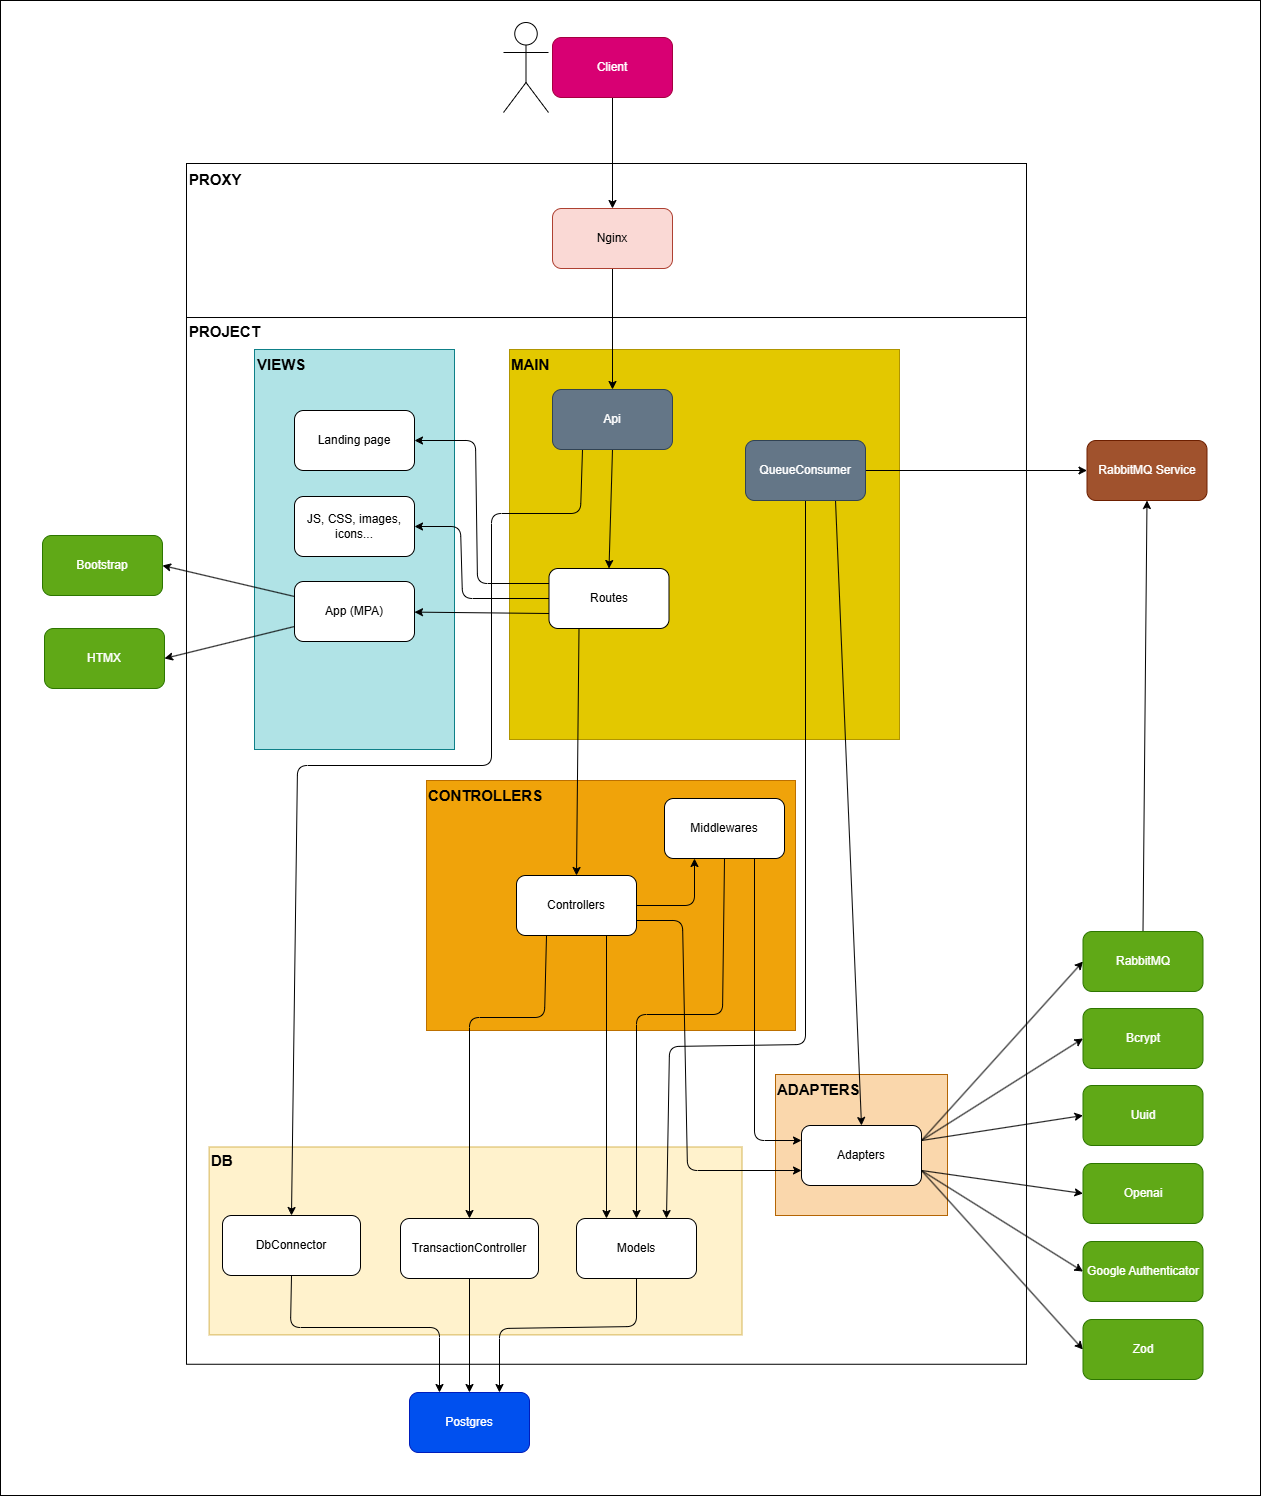

The diagram above was exported from draw.io. Its source (the exported page's mxGraphModel, read from the mxfile embedded in the PNG):
<mxGraphModel dx="957" dy="-593" grid="0" gridSize="10" guides="1" tooltips="1" connect="1" arrows="1" fold="1" page="0" pageScale="1" pageWidth="850" pageHeight="1100" math="0" shadow="0">
  <root>
    <mxCell id="0" />
    <mxCell id="1" parent="0" />
    <mxCell id="69" value="" style="rounded=0;whiteSpace=wrap;html=1;" parent="1" vertex="1">
      <mxGeometry x="320" y="1325" width="1260" height="1495" as="geometry" />
    </mxCell>
    <mxCell id="49" value="" style="rounded=0;whiteSpace=wrap;html=1;rotation=90;" parent="1" vertex="1">
      <mxGeometry x="848" y="1146" width="156" height="840" as="geometry" />
    </mxCell>
    <mxCell id="47" value="" style="rounded=0;whiteSpace=wrap;html=1;rotation=90;" parent="1" vertex="1">
      <mxGeometry x="402.62" y="1745.38" width="1046.75" height="840" as="geometry" />
    </mxCell>
    <mxCell id="43" value="" style="rounded=0;whiteSpace=wrap;html=1;fillColor=#fad7ac;strokeColor=#b46504;rotation=0;" parent="1" vertex="1">
      <mxGeometry x="1095" y="2399" width="172" height="141" as="geometry" />
    </mxCell>
    <mxCell id="39" value="" style="rounded=0;whiteSpace=wrap;html=1;fillColor=#fff2cc;strokeColor=#d6b656;rotation=90;" parent="1" vertex="1">
      <mxGeometry x="701.13" y="2299" width="187.87" height="532.88" as="geometry" />
    </mxCell>
    <mxCell id="37" value="" style="rounded=0;whiteSpace=wrap;html=1;fillColor=#f0a30a;strokeColor=#BD7000;fontColor=#000000;rotation=90;" parent="1" vertex="1">
      <mxGeometry x="805.5" y="2045.5" width="250" height="369" as="geometry" />
    </mxCell>
    <mxCell id="35" value="" style="rounded=0;whiteSpace=wrap;html=1;fillColor=#b0e3e6;strokeColor=#0e8088;rotation=90;" parent="1" vertex="1">
      <mxGeometry x="474" y="1774" width="400" height="200" as="geometry" />
    </mxCell>
    <mxCell id="33" value="" style="rounded=0;whiteSpace=wrap;html=1;fillColor=#e3c800;fontColor=#000000;strokeColor=#B09500;rotation=90;" parent="1" vertex="1">
      <mxGeometry x="829" y="1674" width="390" height="390" as="geometry" />
    </mxCell>
    <mxCell id="9" style="edgeStyle=none;html=1;exitX=0.5;exitY=1;exitDx=0;exitDy=0;" parent="1" source="2" target="3" edge="1">
      <mxGeometry relative="1" as="geometry" />
    </mxCell>
    <mxCell id="2" value="Nginx" style="rounded=1;whiteSpace=wrap;html=1;fillColor=#fad9d5;strokeColor=#ae4132;" parent="1" vertex="1">
      <mxGeometry x="872" y="1533" width="120" height="60" as="geometry" />
    </mxCell>
    <mxCell id="10" style="edgeStyle=none;html=1;exitX=0.5;exitY=1;exitDx=0;exitDy=0;entryX=0.5;entryY=0;entryDx=0;entryDy=0;" parent="1" source="3" target="4" edge="1">
      <mxGeometry relative="1" as="geometry" />
    </mxCell>
    <mxCell id="117" style="edgeStyle=none;html=1;exitX=0.25;exitY=1;exitDx=0;exitDy=0;entryX=0.5;entryY=0;entryDx=0;entryDy=0;" parent="1" source="3" target="115" edge="1">
      <mxGeometry relative="1" as="geometry">
        <Array as="points">
          <mxPoint x="900" y="1838" />
          <mxPoint x="811" y="1838" />
          <mxPoint x="811" y="2090" />
          <mxPoint x="617" y="2090" />
        </Array>
      </mxGeometry>
    </mxCell>
    <mxCell id="3" value="Api" style="rounded=1;whiteSpace=wrap;html=1;fillColor=#647687;fontColor=#ffffff;strokeColor=#314354;" parent="1" vertex="1">
      <mxGeometry x="872" y="1714" width="120" height="60" as="geometry" />
    </mxCell>
    <mxCell id="11" style="edgeStyle=none;html=1;exitX=0.25;exitY=1;exitDx=0;exitDy=0;entryX=0.5;entryY=0;entryDx=0;entryDy=0;" parent="1" source="4" target="5" edge="1">
      <mxGeometry relative="1" as="geometry" />
    </mxCell>
    <mxCell id="18" style="edgeStyle=none;html=1;exitX=0;exitY=0.75;exitDx=0;exitDy=0;" parent="1" source="4" target="30" edge="1">
      <mxGeometry relative="1" as="geometry">
        <mxPoint x="689.9999999999995" y="410" as="targetPoint" />
      </mxGeometry>
    </mxCell>
    <mxCell id="83" style="edgeStyle=none;html=1;exitX=0;exitY=0.25;exitDx=0;exitDy=0;entryX=1;entryY=0.5;entryDx=0;entryDy=0;" parent="1" source="4" target="82" edge="1">
      <mxGeometry relative="1" as="geometry">
        <Array as="points">
          <mxPoint x="797" y="1908" />
          <mxPoint x="795" y="1765" />
        </Array>
      </mxGeometry>
    </mxCell>
    <mxCell id="123" style="edgeStyle=none;html=1;exitX=0;exitY=0.5;exitDx=0;exitDy=0;entryX=1;entryY=0.5;entryDx=0;entryDy=0;" parent="1" source="4" target="122" edge="1">
      <mxGeometry relative="1" as="geometry">
        <Array as="points">
          <mxPoint x="782" y="1923" />
          <mxPoint x="780" y="1851" />
        </Array>
      </mxGeometry>
    </mxCell>
    <mxCell id="4" value="Routes" style="rounded=1;whiteSpace=wrap;html=1;" parent="1" vertex="1">
      <mxGeometry x="868.5" y="1893" width="120" height="60" as="geometry" />
    </mxCell>
    <mxCell id="89" style="edgeStyle=none;html=1;exitX=0.75;exitY=1;exitDx=0;exitDy=0;entryX=0.25;entryY=0;entryDx=0;entryDy=0;" parent="1" source="5" target="13" edge="1">
      <mxGeometry relative="1" as="geometry">
        <mxPoint x="926" y="2450" as="targetPoint" />
      </mxGeometry>
    </mxCell>
    <mxCell id="107" style="edgeStyle=none;html=1;exitX=0.25;exitY=1;exitDx=0;exitDy=0;entryX=0.5;entryY=0;entryDx=0;entryDy=0;" parent="1" source="5" target="19" edge="1">
      <mxGeometry relative="1" as="geometry">
        <Array as="points">
          <mxPoint x="864" y="2342" />
          <mxPoint x="789" y="2342" />
        </Array>
      </mxGeometry>
    </mxCell>
    <mxCell id="119" style="edgeStyle=none;html=1;exitX=1;exitY=0.5;exitDx=0;exitDy=0;entryX=0.25;entryY=1;entryDx=0;entryDy=0;" parent="1" source="5" target="15" edge="1">
      <mxGeometry relative="1" as="geometry">
        <Array as="points">
          <mxPoint x="1014" y="2230" />
        </Array>
      </mxGeometry>
    </mxCell>
    <mxCell id="121" style="edgeStyle=none;html=1;exitX=1;exitY=0.75;exitDx=0;exitDy=0;entryX=0;entryY=0.75;entryDx=0;entryDy=0;" parent="1" source="5" target="23" edge="1">
      <mxGeometry relative="1" as="geometry">
        <Array as="points">
          <mxPoint x="1002" y="2245" />
          <mxPoint x="1007" y="2495" />
        </Array>
      </mxGeometry>
    </mxCell>
    <mxCell id="5" value="Controllers" style="rounded=1;whiteSpace=wrap;html=1;" parent="1" vertex="1">
      <mxGeometry x="836" y="2200" width="120" height="60" as="geometry" />
    </mxCell>
    <mxCell id="8" style="edgeStyle=none;html=1;exitX=0.5;exitY=1;exitDx=0;exitDy=0;entryX=0.5;entryY=0;entryDx=0;entryDy=0;" parent="1" source="7" target="2" edge="1">
      <mxGeometry relative="1" as="geometry" />
    </mxCell>
    <mxCell id="7" value="Client" style="rounded=1;whiteSpace=wrap;html=1;fillColor=#d80073;strokeColor=#A50040;fontColor=#ffffff;" parent="1" vertex="1">
      <mxGeometry x="872" y="1362" width="120" height="60" as="geometry" />
    </mxCell>
    <mxCell id="101" style="edgeStyle=none;html=1;exitX=0.5;exitY=1;exitDx=0;exitDy=0;entryX=0.75;entryY=0;entryDx=0;entryDy=0;" parent="1" source="13" target="61" edge="1">
      <mxGeometry relative="1" as="geometry">
        <Array as="points">
          <mxPoint x="956" y="2651" />
          <mxPoint x="819" y="2653" />
        </Array>
      </mxGeometry>
    </mxCell>
    <mxCell id="13" value="Models" style="rounded=1;whiteSpace=wrap;html=1;" parent="1" vertex="1">
      <mxGeometry x="896" y="2543.0000000000005" width="120" height="60" as="geometry" />
    </mxCell>
    <mxCell id="90" style="edgeStyle=none;html=1;exitX=0.5;exitY=1;exitDx=0;exitDy=0;entryX=0.5;entryY=0;entryDx=0;entryDy=0;" parent="1" source="15" target="13" edge="1">
      <mxGeometry relative="1" as="geometry">
        <Array as="points">
          <mxPoint x="1042" y="2339" />
          <mxPoint x="956" y="2339" />
        </Array>
        <mxPoint x="956" y="2450" as="targetPoint" />
      </mxGeometry>
    </mxCell>
    <mxCell id="120" style="edgeStyle=none;html=1;exitX=0.75;exitY=1;exitDx=0;exitDy=0;entryX=0;entryY=0.25;entryDx=0;entryDy=0;" parent="1" source="15" target="23" edge="1">
      <mxGeometry relative="1" as="geometry">
        <Array as="points">
          <mxPoint x="1074" y="2465" />
        </Array>
      </mxGeometry>
    </mxCell>
    <mxCell id="15" value="Middlewares" style="rounded=1;whiteSpace=wrap;html=1;" parent="1" vertex="1">
      <mxGeometry x="984" y="2123" width="120" height="60" as="geometry" />
    </mxCell>
    <mxCell id="102" style="edgeStyle=none;html=1;exitX=0.5;exitY=1;exitDx=0;exitDy=0;entryX=0.5;entryY=0;entryDx=0;entryDy=0;" parent="1" source="19" target="61" edge="1">
      <mxGeometry relative="1" as="geometry" />
    </mxCell>
    <mxCell id="19" value="TransactionController" style="rounded=1;whiteSpace=wrap;html=1;" parent="1" vertex="1">
      <mxGeometry x="720" y="2543" width="138" height="60" as="geometry" />
    </mxCell>
    <mxCell id="93" style="edgeStyle=none;html=1;exitX=1;exitY=0.25;exitDx=0;exitDy=0;entryX=0;entryY=0.5;entryDx=0;entryDy=0;" parent="1" source="23" target="57" edge="1">
      <mxGeometry relative="1" as="geometry" />
    </mxCell>
    <mxCell id="94" style="edgeStyle=none;html=1;exitX=1;exitY=0.25;exitDx=0;exitDy=0;entryX=0;entryY=0.5;entryDx=0;entryDy=0;" parent="1" source="23" target="55" edge="1">
      <mxGeometry relative="1" as="geometry" />
    </mxCell>
    <mxCell id="95" style="edgeStyle=none;html=1;exitX=1;exitY=0.25;exitDx=0;exitDy=0;entryX=0;entryY=0.5;entryDx=0;entryDy=0;" parent="1" source="23" target="56" edge="1">
      <mxGeometry relative="1" as="geometry" />
    </mxCell>
    <mxCell id="96" style="edgeStyle=none;html=1;exitX=1;exitY=0.75;exitDx=0;exitDy=0;entryX=0;entryY=0.5;entryDx=0;entryDy=0;" parent="1" source="23" target="70" edge="1">
      <mxGeometry relative="1" as="geometry" />
    </mxCell>
    <mxCell id="97" style="edgeStyle=none;html=1;exitX=1;exitY=0.75;exitDx=0;exitDy=0;entryX=0;entryY=0.5;entryDx=0;entryDy=0;" parent="1" source="23" target="72" edge="1">
      <mxGeometry relative="1" as="geometry" />
    </mxCell>
    <mxCell id="114" style="edgeStyle=none;html=1;exitX=1;exitY=0.75;exitDx=0;exitDy=0;entryX=0;entryY=0.5;entryDx=0;entryDy=0;" parent="1" source="23" target="113" edge="1">
      <mxGeometry relative="1" as="geometry" />
    </mxCell>
    <mxCell id="23" value="&lt;span style=&quot;color: rgb(0, 0, 0);&quot;&gt;Adapters&lt;/span&gt;" style="rounded=1;whiteSpace=wrap;html=1;" parent="1" vertex="1">
      <mxGeometry x="1121" y="2450" width="120" height="60" as="geometry" />
    </mxCell>
    <mxCell id="79" style="edgeStyle=none;html=1;exitX=0;exitY=0.75;exitDx=0;exitDy=0;entryX=1;entryY=0.5;entryDx=0;entryDy=0;" parent="1" source="30" target="75" edge="1">
      <mxGeometry relative="1" as="geometry" />
    </mxCell>
    <mxCell id="80" style="edgeStyle=none;html=1;exitX=0;exitY=0.25;exitDx=0;exitDy=0;entryX=1;entryY=0.5;entryDx=0;entryDy=0;" parent="1" source="30" target="74" edge="1">
      <mxGeometry relative="1" as="geometry" />
    </mxCell>
    <mxCell id="30" value="App (MPA)" style="rounded=1;whiteSpace=wrap;html=1;" parent="1" vertex="1">
      <mxGeometry x="614" y="1906" width="120" height="60" as="geometry" />
    </mxCell>
    <mxCell id="34" value="&lt;b&gt;&lt;font style=&quot;font-size: 15px;&quot;&gt;MAIN&lt;/font&gt;&lt;/b&gt;" style="text;html=1;align=left;verticalAlign=middle;whiteSpace=wrap;rounded=0;" parent="1" vertex="1">
      <mxGeometry x="829" y="1674" width="60" height="30" as="geometry" />
    </mxCell>
    <mxCell id="36" value="&lt;b&gt;&lt;font style=&quot;font-size: 15px;&quot;&gt;VIEWS&lt;/font&gt;&lt;/b&gt;" style="text;html=1;align=left;verticalAlign=middle;whiteSpace=wrap;rounded=0;" parent="1" vertex="1">
      <mxGeometry x="575" y="1674" width="60" height="30" as="geometry" />
    </mxCell>
    <mxCell id="108" value="" style="edgeStyle=none;html=1;" parent="1" source="38" target="37" edge="1">
      <mxGeometry relative="1" as="geometry" />
    </mxCell>
    <mxCell id="38" value="&lt;b&gt;&lt;font style=&quot;font-size: 15px;&quot;&gt;CONTROLLERS&lt;/font&gt;&lt;/b&gt;" style="text;html=1;align=left;verticalAlign=middle;whiteSpace=wrap;rounded=0;" parent="1" vertex="1">
      <mxGeometry x="745.5" y="2105" width="60" height="30" as="geometry" />
    </mxCell>
    <mxCell id="40" value="&lt;b&gt;&lt;font style=&quot;font-size: 15px;&quot;&gt;DB&lt;/font&gt;&lt;/b&gt;" style="text;html=1;align=left;verticalAlign=middle;whiteSpace=wrap;rounded=0;" parent="1" vertex="1">
      <mxGeometry x="529" y="2470" width="60" height="30" as="geometry" />
    </mxCell>
    <mxCell id="48" value="&lt;b&gt;&lt;font style=&quot;font-size: 15px;&quot;&gt;PROJECT&lt;/font&gt;&lt;/b&gt;" style="text;html=1;align=left;verticalAlign=middle;whiteSpace=wrap;rounded=0;" parent="1" vertex="1">
      <mxGeometry x="507" y="1641" width="60" height="30" as="geometry" />
    </mxCell>
    <mxCell id="50" value="&lt;b&gt;&lt;font style=&quot;font-size: 15px;&quot;&gt;PROXY&lt;br&gt;&lt;/font&gt;&lt;/b&gt;" style="text;html=1;align=left;verticalAlign=middle;whiteSpace=wrap;rounded=0;" parent="1" vertex="1">
      <mxGeometry x="507" y="1489" width="60" height="30" as="geometry" />
    </mxCell>
    <mxCell id="51" value="" style="shape=umlActor;verticalLabelPosition=bottom;verticalAlign=top;html=1;outlineConnect=0;" parent="1" vertex="1">
      <mxGeometry x="823" y="1347" width="45" height="90" as="geometry" />
    </mxCell>
    <mxCell id="100" style="edgeStyle=none;html=1;exitX=0.5;exitY=0;exitDx=0;exitDy=0;entryX=0.5;entryY=1;entryDx=0;entryDy=0;" parent="1" source="55" target="63" edge="1">
      <mxGeometry relative="1" as="geometry" />
    </mxCell>
    <mxCell id="55" value="&lt;span style=&quot;&quot;&gt;&lt;font style=&quot;color: rgb(255, 255, 255);&quot;&gt;RabbitMQ&lt;/font&gt;&lt;/span&gt;" style="rounded=1;whiteSpace=wrap;html=1;fillColor=#60a917;fontColor=#FFFFFF;strokeColor=#2D7600;" parent="1" vertex="1">
      <mxGeometry x="1402.5" y="2256" width="120" height="60" as="geometry" />
    </mxCell>
    <mxCell id="56" value="Bcrypt" style="rounded=1;whiteSpace=wrap;html=1;fillColor=#60a917;fontColor=#FFFFFF;strokeColor=#2D7600;" parent="1" vertex="1">
      <mxGeometry x="1402.5" y="2333" width="120" height="60" as="geometry" />
    </mxCell>
    <mxCell id="57" value="Uuid" style="rounded=1;whiteSpace=wrap;html=1;fillColor=#60a917;fontColor=#FFFFFF;strokeColor=#2D7600;" parent="1" vertex="1">
      <mxGeometry x="1402.5" y="2410" width="120" height="60" as="geometry" />
    </mxCell>
    <mxCell id="61" value="Postgres" style="rounded=1;whiteSpace=wrap;html=1;fillColor=#0050ef;fontColor=#ffffff;strokeColor=#001DBC;" parent="1" vertex="1">
      <mxGeometry x="729" y="2717" width="120" height="60" as="geometry" />
    </mxCell>
    <mxCell id="63" value="RabbitMQ Service" style="rounded=1;whiteSpace=wrap;html=1;fillColor=#a0522d;fontColor=#ffffff;strokeColor=#6D1F00;" parent="1" vertex="1">
      <mxGeometry x="1406.5" y="1765" width="120" height="60" as="geometry" />
    </mxCell>
    <mxCell id="99" style="edgeStyle=none;html=1;exitX=1;exitY=0.5;exitDx=0;exitDy=0;entryX=0;entryY=0.5;entryDx=0;entryDy=0;" parent="1" source="64" target="63" edge="1">
      <mxGeometry relative="1" as="geometry" />
    </mxCell>
    <mxCell id="104" style="edgeStyle=none;html=1;exitX=0.5;exitY=1;exitDx=0;exitDy=0;entryX=0.75;entryY=0;entryDx=0;entryDy=0;" parent="1" source="64" target="13" edge="1">
      <mxGeometry relative="1" as="geometry">
        <Array as="points">
          <mxPoint x="1125" y="2369" />
          <mxPoint x="989" y="2371" />
        </Array>
        <mxPoint x="986" y="2450" as="targetPoint" />
      </mxGeometry>
    </mxCell>
    <mxCell id="105" style="edgeStyle=none;html=1;exitX=0.75;exitY=1;exitDx=0;exitDy=0;entryX=0.5;entryY=0;entryDx=0;entryDy=0;" parent="1" source="64" target="23" edge="1">
      <mxGeometry relative="1" as="geometry" />
    </mxCell>
    <mxCell id="64" value="QueueConsumer" style="rounded=1;whiteSpace=wrap;html=1;fillColor=#647687;fontColor=#ffffff;strokeColor=#314354;" parent="1" vertex="1">
      <mxGeometry x="1065" y="1765" width="120" height="60" as="geometry" />
    </mxCell>
    <mxCell id="70" value="Openai" style="rounded=1;whiteSpace=wrap;html=1;fillColor=#60a917;fontColor=#FFFFFF;strokeColor=#2D7600;" parent="1" vertex="1">
      <mxGeometry x="1402.5" y="2488" width="120" height="60" as="geometry" />
    </mxCell>
    <mxCell id="72" value="Google Authenticator" style="rounded=1;whiteSpace=wrap;html=1;fillColor=#60a917;fontColor=#FFFFFF;strokeColor=#2D7600;" parent="1" vertex="1">
      <mxGeometry x="1402.5" y="2566" width="120" height="60" as="geometry" />
    </mxCell>
    <mxCell id="74" value="Bootstrap" style="rounded=1;whiteSpace=wrap;html=1;fillColor=#60a917;fontColor=#ffffff;strokeColor=#2D7600;" parent="1" vertex="1">
      <mxGeometry x="362" y="1860" width="120" height="60" as="geometry" />
    </mxCell>
    <mxCell id="75" value="HTMX" style="rounded=1;whiteSpace=wrap;html=1;fillColor=#60a917;fontColor=#ffffff;strokeColor=#2D7600;" parent="1" vertex="1">
      <mxGeometry x="364" y="1953" width="120" height="60" as="geometry" />
    </mxCell>
    <mxCell id="82" value="Landing page" style="rounded=1;whiteSpace=wrap;html=1;" parent="1" vertex="1">
      <mxGeometry x="614" y="1735" width="120" height="60" as="geometry" />
    </mxCell>
    <mxCell id="113" value="Zod" style="rounded=1;whiteSpace=wrap;html=1;fillColor=#60a917;fontColor=#FFFFFF;strokeColor=#2D7600;" parent="1" vertex="1">
      <mxGeometry x="1402.5" y="2644" width="120" height="60" as="geometry" />
    </mxCell>
    <mxCell id="116" style="edgeStyle=none;html=1;exitX=0.5;exitY=1;exitDx=0;exitDy=0;entryX=0.25;entryY=0;entryDx=0;entryDy=0;" parent="1" source="115" target="61" edge="1">
      <mxGeometry relative="1" as="geometry">
        <Array as="points">
          <mxPoint x="610" y="2652" />
          <mxPoint x="759" y="2652" />
        </Array>
      </mxGeometry>
    </mxCell>
    <mxCell id="115" value="DbConnector" style="rounded=1;whiteSpace=wrap;html=1;" parent="1" vertex="1">
      <mxGeometry x="542" y="2540" width="138" height="60" as="geometry" />
    </mxCell>
    <mxCell id="122" value="JS, CSS, images, icons..." style="rounded=1;whiteSpace=wrap;html=1;" parent="1" vertex="1">
      <mxGeometry x="614" y="1821" width="120" height="60" as="geometry" />
    </mxCell>
    <mxCell id="124" value="&lt;b&gt;&lt;font style=&quot;font-size: 15px;&quot;&gt;ADAPTERS&lt;/font&gt;&lt;/b&gt;" style="text;html=1;align=left;verticalAlign=middle;whiteSpace=wrap;rounded=0;" vertex="1" parent="1">
      <mxGeometry x="1095" y="2399" width="60" height="30" as="geometry" />
    </mxCell>
  </root>
</mxGraphModel>